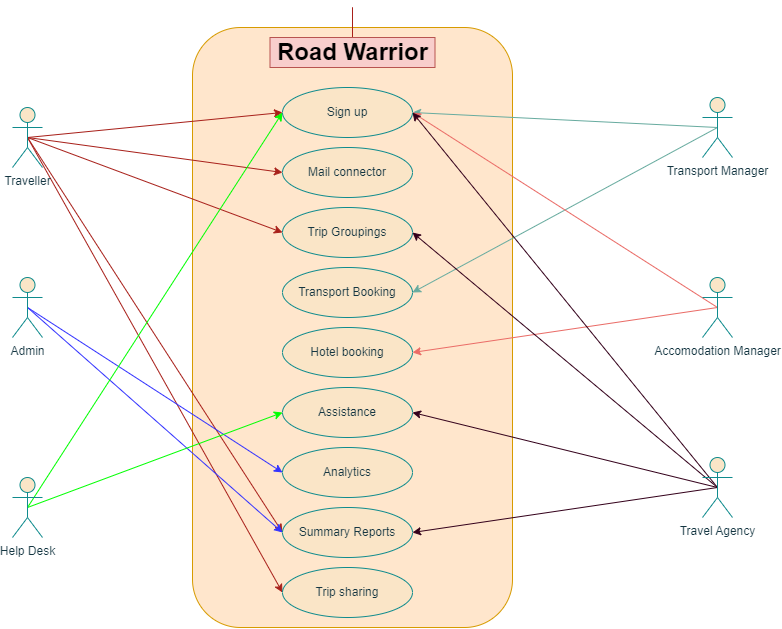

The diagram above was exported from draw.io. Its source (the exported page's mxGraphModel, read from the mxfile embedded in the PNG):
<mxGraphModel dx="1060" dy="1766" grid="1" gridSize="10" guides="1" tooltips="1" connect="1" arrows="1" fold="1" page="1" pageScale="1" pageWidth="850" pageHeight="1100" math="0" shadow="0">
  <root>
    <object label="" id="0">
      <mxCell />
    </object>
    <mxCell id="1" parent="0" />
    <mxCell id="vs-hBLlxjZv3izGMLUCD-24" value="" style="rounded=1;whiteSpace=wrap;html=1;strokeColor=#d79b00;fillColor=#ffe6cc;labelBackgroundColor=none;" vertex="1" parent="1">
      <mxGeometry x="200" y="-20" width="320" height="600" as="geometry" />
    </mxCell>
    <mxCell id="vs-hBLlxjZv3izGMLUCD-53" style="rounded=0;orthogonalLoop=1;jettySize=auto;html=1;exitX=0.5;exitY=0.5;exitDx=0;exitDy=0;exitPerimeter=0;entryX=0;entryY=0.5;entryDx=0;entryDy=0;strokeColor=#A8201A;fontColor=#143642;fillColor=#FAE5C7;" edge="1" parent="1" source="vs-hBLlxjZv3izGMLUCD-2" target="vs-hBLlxjZv3izGMLUCD-38">
      <mxGeometry relative="1" as="geometry" />
    </mxCell>
    <mxCell id="vs-hBLlxjZv3izGMLUCD-54" style="rounded=0;orthogonalLoop=1;jettySize=auto;html=1;exitX=0.5;exitY=0.5;exitDx=0;exitDy=0;exitPerimeter=0;entryX=0;entryY=0.5;entryDx=0;entryDy=0;strokeColor=#A8201A;fontColor=#143642;fillColor=#FAE5C7;" edge="1" parent="1" source="vs-hBLlxjZv3izGMLUCD-2" target="vs-hBLlxjZv3izGMLUCD-39">
      <mxGeometry relative="1" as="geometry" />
    </mxCell>
    <mxCell id="vs-hBLlxjZv3izGMLUCD-55" style="rounded=0;orthogonalLoop=1;jettySize=auto;html=1;exitX=0.5;exitY=0.5;exitDx=0;exitDy=0;exitPerimeter=0;entryX=0;entryY=0.5;entryDx=0;entryDy=0;strokeColor=#A8201A;fontColor=#143642;fillColor=#FAE5C7;" edge="1" parent="1" source="vs-hBLlxjZv3izGMLUCD-2" target="vs-hBLlxjZv3izGMLUCD-44">
      <mxGeometry relative="1" as="geometry" />
    </mxCell>
    <mxCell id="vs-hBLlxjZv3izGMLUCD-56" style="rounded=0;orthogonalLoop=1;jettySize=auto;html=1;exitX=0.5;exitY=0.5;exitDx=0;exitDy=0;exitPerimeter=0;entryX=0;entryY=0.5;entryDx=0;entryDy=0;strokeColor=#A8201A;fontColor=#143642;fillColor=#FAE5C7;" edge="1" parent="1" source="vs-hBLlxjZv3izGMLUCD-2" target="vs-hBLlxjZv3izGMLUCD-45">
      <mxGeometry relative="1" as="geometry" />
    </mxCell>
    <mxCell id="vs-hBLlxjZv3izGMLUCD-57" style="rounded=0;orthogonalLoop=1;jettySize=auto;html=1;exitX=0.5;exitY=0.5;exitDx=0;exitDy=0;exitPerimeter=0;entryX=0;entryY=0.5;entryDx=0;entryDy=0;strokeColor=#A8201A;fontColor=#143642;fillColor=#FAE5C7;" edge="1" parent="1" source="vs-hBLlxjZv3izGMLUCD-2" target="vs-hBLlxjZv3izGMLUCD-25">
      <mxGeometry relative="1" as="geometry" />
    </mxCell>
    <mxCell id="vs-hBLlxjZv3izGMLUCD-2" value="Traveller" style="shape=umlActor;verticalLabelPosition=bottom;verticalAlign=top;html=1;outlineConnect=0;labelBackgroundColor=none;fillColor=#FAE5C7;strokeColor=#0F8B8D;fontColor=#143642;" vertex="1" parent="1">
      <mxGeometry x="20" y="60" width="30" height="60" as="geometry" />
    </mxCell>
    <mxCell id="vs-hBLlxjZv3izGMLUCD-58" style="rounded=0;orthogonalLoop=1;jettySize=auto;html=1;exitX=0.5;exitY=0.5;exitDx=0;exitDy=0;exitPerimeter=0;entryX=0;entryY=0.5;entryDx=0;entryDy=0;strokeColor=#3333FF;fontColor=#143642;fillColor=#FAE5C7;" edge="1" parent="1" source="vs-hBLlxjZv3izGMLUCD-10" target="vs-hBLlxjZv3izGMLUCD-43">
      <mxGeometry relative="1" as="geometry" />
    </mxCell>
    <mxCell id="vs-hBLlxjZv3izGMLUCD-60" style="rounded=0;orthogonalLoop=1;jettySize=auto;html=1;exitX=0.5;exitY=0.5;exitDx=0;exitDy=0;exitPerimeter=0;entryX=0;entryY=0.5;entryDx=0;entryDy=0;strokeColor=#3333FF;fontColor=#143642;fillColor=#FAE5C7;" edge="1" parent="1" source="vs-hBLlxjZv3izGMLUCD-10" target="vs-hBLlxjZv3izGMLUCD-44">
      <mxGeometry relative="1" as="geometry" />
    </mxCell>
    <mxCell id="vs-hBLlxjZv3izGMLUCD-10" value="Admin" style="shape=umlActor;verticalLabelPosition=bottom;verticalAlign=top;html=1;outlineConnect=0;strokeColor=#0F8B8D;fontColor=#143642;fillColor=#FAE5C7;" vertex="1" parent="1">
      <mxGeometry x="20" y="230" width="30" height="60" as="geometry" />
    </mxCell>
    <mxCell id="vs-hBLlxjZv3izGMLUCD-61" style="rounded=0;orthogonalLoop=1;jettySize=auto;html=1;exitX=0.5;exitY=0.5;exitDx=0;exitDy=0;exitPerimeter=0;entryX=0;entryY=0.5;entryDx=0;entryDy=0;strokeColor=#00FF00;fontColor=#143642;fillColor=#FAE5C7;" edge="1" parent="1" source="vs-hBLlxjZv3izGMLUCD-18" target="vs-hBLlxjZv3izGMLUCD-42">
      <mxGeometry relative="1" as="geometry" />
    </mxCell>
    <mxCell id="vs-hBLlxjZv3izGMLUCD-62" style="rounded=0;orthogonalLoop=1;jettySize=auto;html=1;exitX=0.5;exitY=0.5;exitDx=0;exitDy=0;exitPerimeter=0;entryX=0;entryY=0.5;entryDx=0;entryDy=0;strokeColor=#00FF00;fontColor=#143642;fillColor=#FAE5C7;" edge="1" parent="1" source="vs-hBLlxjZv3izGMLUCD-18" target="vs-hBLlxjZv3izGMLUCD-25">
      <mxGeometry relative="1" as="geometry" />
    </mxCell>
    <mxCell id="vs-hBLlxjZv3izGMLUCD-18" value="Help Desk" style="shape=umlActor;verticalLabelPosition=bottom;verticalAlign=top;html=1;outlineConnect=0;strokeColor=#0F8B8D;fontColor=#143642;fillColor=#FAE5C7;" vertex="1" parent="1">
      <mxGeometry x="20" y="430" width="30" height="60" as="geometry" />
    </mxCell>
    <mxCell id="vs-hBLlxjZv3izGMLUCD-63" style="rounded=0;orthogonalLoop=1;jettySize=auto;html=1;exitX=0.5;exitY=0.5;exitDx=0;exitDy=0;exitPerimeter=0;entryX=1;entryY=0.5;entryDx=0;entryDy=0;strokeColor=#67AB9F;fontColor=#143642;fillColor=#FAE5C7;" edge="1" parent="1" source="vs-hBLlxjZv3izGMLUCD-20" target="vs-hBLlxjZv3izGMLUCD-40">
      <mxGeometry relative="1" as="geometry" />
    </mxCell>
    <mxCell id="vs-hBLlxjZv3izGMLUCD-64" style="rounded=0;orthogonalLoop=1;jettySize=auto;html=1;exitX=0.5;exitY=0.5;exitDx=0;exitDy=0;exitPerimeter=0;entryX=1;entryY=0.5;entryDx=0;entryDy=0;strokeColor=#67AB9F;fontColor=#143642;fillColor=#FAE5C7;" edge="1" parent="1" source="vs-hBLlxjZv3izGMLUCD-20" target="vs-hBLlxjZv3izGMLUCD-25">
      <mxGeometry relative="1" as="geometry" />
    </mxCell>
    <mxCell id="vs-hBLlxjZv3izGMLUCD-20" value="Transport Manager" style="shape=umlActor;verticalLabelPosition=bottom;verticalAlign=top;html=1;outlineConnect=0;strokeColor=#0F8B8D;fontColor=#143642;fillColor=#FAE5C7;" vertex="1" parent="1">
      <mxGeometry x="710" y="50" width="30" height="60" as="geometry" />
    </mxCell>
    <mxCell id="vs-hBLlxjZv3izGMLUCD-65" style="rounded=0;orthogonalLoop=1;jettySize=auto;html=1;exitX=0.5;exitY=0.5;exitDx=0;exitDy=0;exitPerimeter=0;entryX=1;entryY=0.5;entryDx=0;entryDy=0;strokeColor=#EA6B66;fontColor=#143642;fillColor=#FAE5C7;" edge="1" parent="1" source="vs-hBLlxjZv3izGMLUCD-21" target="vs-hBLlxjZv3izGMLUCD-25">
      <mxGeometry relative="1" as="geometry" />
    </mxCell>
    <mxCell id="vs-hBLlxjZv3izGMLUCD-66" style="rounded=0;orthogonalLoop=1;jettySize=auto;html=1;exitX=0.5;exitY=0.5;exitDx=0;exitDy=0;exitPerimeter=0;entryX=1;entryY=0.5;entryDx=0;entryDy=0;strokeColor=#EA6B66;fontColor=#143642;fillColor=#FAE5C7;" edge="1" parent="1" source="vs-hBLlxjZv3izGMLUCD-21" target="vs-hBLlxjZv3izGMLUCD-41">
      <mxGeometry relative="1" as="geometry" />
    </mxCell>
    <mxCell id="vs-hBLlxjZv3izGMLUCD-21" value="Accomodation Manager" style="shape=umlActor;verticalLabelPosition=bottom;verticalAlign=top;html=1;outlineConnect=0;strokeColor=#0F8B8D;fontColor=#143642;fillColor=#FAE5C7;" vertex="1" parent="1">
      <mxGeometry x="710" y="230" width="30" height="60" as="geometry" />
    </mxCell>
    <mxCell id="vs-hBLlxjZv3izGMLUCD-67" style="rounded=0;orthogonalLoop=1;jettySize=auto;html=1;exitX=0.5;exitY=0.5;exitDx=0;exitDy=0;exitPerimeter=0;entryX=1;entryY=0.5;entryDx=0;entryDy=0;strokeColor=#33001A;fontColor=#143642;fillColor=#FAE5C7;" edge="1" parent="1" source="vs-hBLlxjZv3izGMLUCD-22" target="vs-hBLlxjZv3izGMLUCD-25">
      <mxGeometry relative="1" as="geometry" />
    </mxCell>
    <mxCell id="vs-hBLlxjZv3izGMLUCD-68" style="rounded=0;orthogonalLoop=1;jettySize=auto;html=1;exitX=0.5;exitY=0.5;exitDx=0;exitDy=0;exitPerimeter=0;entryX=1;entryY=0.5;entryDx=0;entryDy=0;strokeColor=#33001A;fontColor=#143642;fillColor=#FAE5C7;" edge="1" parent="1" source="vs-hBLlxjZv3izGMLUCD-22" target="vs-hBLlxjZv3izGMLUCD-42">
      <mxGeometry relative="1" as="geometry" />
    </mxCell>
    <mxCell id="vs-hBLlxjZv3izGMLUCD-69" style="rounded=0;orthogonalLoop=1;jettySize=auto;html=1;exitX=0.5;exitY=0.5;exitDx=0;exitDy=0;exitPerimeter=0;entryX=1;entryY=0.5;entryDx=0;entryDy=0;strokeColor=#33001A;fontColor=#143642;fillColor=#FAE5C7;" edge="1" parent="1" source="vs-hBLlxjZv3izGMLUCD-22" target="vs-hBLlxjZv3izGMLUCD-44">
      <mxGeometry relative="1" as="geometry" />
    </mxCell>
    <mxCell id="vs-hBLlxjZv3izGMLUCD-70" style="rounded=0;orthogonalLoop=1;jettySize=auto;html=1;exitX=0.5;exitY=0.5;exitDx=0;exitDy=0;exitPerimeter=0;entryX=1;entryY=0.5;entryDx=0;entryDy=0;strokeColor=#33001A;fontColor=#143642;fillColor=#FAE5C7;" edge="1" parent="1" source="vs-hBLlxjZv3izGMLUCD-22" target="vs-hBLlxjZv3izGMLUCD-39">
      <mxGeometry relative="1" as="geometry" />
    </mxCell>
    <mxCell id="vs-hBLlxjZv3izGMLUCD-22" value="Travel Agency" style="shape=umlActor;verticalLabelPosition=bottom;verticalAlign=top;html=1;outlineConnect=0;strokeColor=#0F8B8D;fontColor=#143642;fillColor=#FAE5C7;" vertex="1" parent="1">
      <mxGeometry x="710" y="410" width="30" height="60" as="geometry" />
    </mxCell>
    <mxCell id="vs-hBLlxjZv3izGMLUCD-48" style="edgeStyle=orthogonalEdgeStyle;rounded=0;orthogonalLoop=1;jettySize=auto;html=1;exitX=0.5;exitY=0;exitDx=0;exitDy=0;strokeColor=#A8201A;fontColor=#143642;fillColor=#FAE5C7;" edge="1" parent="1" source="vs-hBLlxjZv3izGMLUCD-24">
      <mxGeometry relative="1" as="geometry">
        <mxPoint x="360" y="20" as="targetPoint" />
      </mxGeometry>
    </mxCell>
    <mxCell id="vs-hBLlxjZv3izGMLUCD-25" value="&lt;div style=&quot;border-color: var(--border-color);&quot;&gt;&lt;div style=&quot;border-color: var(--border-color);&quot;&gt;Sign up&lt;/div&gt;&lt;/div&gt;" style="ellipse;whiteSpace=wrap;html=1;strokeColor=#0F8B8D;fontColor=#143642;fillColor=#FAE5C7;" vertex="1" parent="1">
      <mxGeometry x="290" y="40" width="130" height="50" as="geometry" />
    </mxCell>
    <mxCell id="vs-hBLlxjZv3izGMLUCD-38" value="&lt;div style=&quot;border-color: var(--border-color);&quot;&gt;Mail connector&lt;/div&gt;" style="ellipse;whiteSpace=wrap;html=1;strokeColor=#0F8B8D;fontColor=#143642;fillColor=#FAE5C7;" vertex="1" parent="1">
      <mxGeometry x="290" y="100" width="130" height="50" as="geometry" />
    </mxCell>
    <mxCell id="vs-hBLlxjZv3izGMLUCD-39" value="&lt;div style=&quot;border-color: var(--border-color);&quot;&gt;&lt;div style=&quot;border-color: var(--border-color);&quot;&gt;Trip Groupings&lt;/div&gt;&lt;/div&gt;" style="ellipse;whiteSpace=wrap;html=1;strokeColor=#0F8B8D;fontColor=#143642;fillColor=#FAE5C7;" vertex="1" parent="1">
      <mxGeometry x="290" y="160" width="130" height="50" as="geometry" />
    </mxCell>
    <mxCell id="vs-hBLlxjZv3izGMLUCD-40" value="&lt;div style=&quot;border-color: var(--border-color);&quot;&gt;Transport Booking&lt;/div&gt;" style="ellipse;whiteSpace=wrap;html=1;strokeColor=#0F8B8D;fontColor=#143642;fillColor=#FAE5C7;" vertex="1" parent="1">
      <mxGeometry x="290" y="220" width="130" height="50" as="geometry" />
    </mxCell>
    <mxCell id="vs-hBLlxjZv3izGMLUCD-41" value="&lt;div style=&quot;border-color: var(--border-color);&quot;&gt;&lt;div style=&quot;border-color: var(--border-color);&quot;&gt;Hotel booking&lt;/div&gt;&lt;/div&gt;" style="ellipse;whiteSpace=wrap;html=1;strokeColor=#0F8B8D;fontColor=#143642;fillColor=#FAE5C7;" vertex="1" parent="1">
      <mxGeometry x="290" y="280" width="130" height="50" as="geometry" />
    </mxCell>
    <mxCell id="vs-hBLlxjZv3izGMLUCD-42" value="&lt;div style=&quot;border-color: var(--border-color);&quot;&gt;Assistance&lt;/div&gt;" style="ellipse;whiteSpace=wrap;html=1;strokeColor=#0F8B8D;fontColor=#143642;fillColor=#FAE5C7;" vertex="1" parent="1">
      <mxGeometry x="290" y="340" width="130" height="50" as="geometry" />
    </mxCell>
    <mxCell id="vs-hBLlxjZv3izGMLUCD-43" value="&lt;div style=&quot;border-color: var(--border-color);&quot;&gt;Analytics&lt;/div&gt;" style="ellipse;whiteSpace=wrap;html=1;strokeColor=#0F8B8D;fontColor=#143642;fillColor=#FAE5C7;" vertex="1" parent="1">
      <mxGeometry x="290" y="400" width="130" height="50" as="geometry" />
    </mxCell>
    <mxCell id="vs-hBLlxjZv3izGMLUCD-44" value="&lt;div style=&quot;border-color: var(--border-color);&quot;&gt;&lt;div style=&quot;border-color: var(--border-color);&quot;&gt;Summary Reports&lt;/div&gt;&lt;/div&gt;" style="ellipse;whiteSpace=wrap;html=1;strokeColor=#0F8B8D;fontColor=#143642;fillColor=#FAE5C7;" vertex="1" parent="1">
      <mxGeometry x="290" y="460" width="130" height="50" as="geometry" />
    </mxCell>
    <mxCell id="vs-hBLlxjZv3izGMLUCD-45" value="&lt;div style=&quot;border-color: var(--border-color);&quot;&gt;&lt;div style=&quot;border-color: var(--border-color);&quot;&gt;Trip sharing&lt;/div&gt;&lt;/div&gt;" style="ellipse;whiteSpace=wrap;html=1;strokeColor=#0F8B8D;fontColor=#143642;fillColor=#FAE5C7;" vertex="1" parent="1">
      <mxGeometry x="290" y="520" width="130" height="50" as="geometry" />
    </mxCell>
    <mxCell id="vs-hBLlxjZv3izGMLUCD-49" value="&lt;h1&gt;&lt;b&gt;Road Warrior&lt;/b&gt;&lt;/h1&gt;" style="text;html=1;strokeColor=#b85450;fillColor=#f8cecc;align=center;verticalAlign=middle;whiteSpace=wrap;rounded=0;fontColor=#000000;" vertex="1" parent="1">
      <mxGeometry x="277.5" y="-10" width="165" height="30" as="geometry" />
    </mxCell>
  </root>
</mxGraphModel>